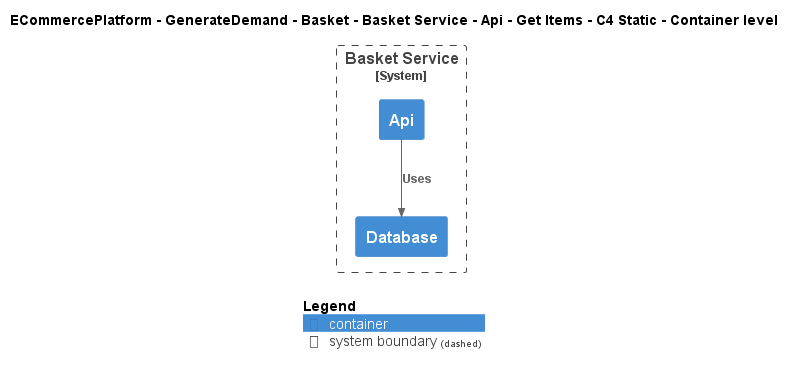

The diagram above was rendered by PlantUML. Its source (embedded in the PNG):
@startuml
!include ..\..\..\..\..\..\..\..\..\.c4s\C4_Container.puml

AddElementTag("c4interflow:lifecycle:new", $bgColor=green, $fontColor=#ffffff, $borderColor=green, $shadowing="False")
AddElementTag("c4interflow:lifecycle:changed", $bgColor=orange, $fontColor=#ffffff, $borderColor=orange, $shadowing="False")
AddElementTag("c4interflow:lifecycle:removed", $bgColor=red, $fontColor=#ffffff, $borderColor=red, $shadowing="False")

AddRelTag("c4interflow:lifecycle:new", $textColor=green, $lineColor=green)
AddRelTag("c4interflow:lifecycle:changed", $textColor=orange, $lineColor=orange)
AddRelTag("c4interflow:lifecycle:removed", $textColor=red, $lineColor=red)

SHOW_PERSON_PORTRAIT()
LAYOUT_TOP_DOWN()

skinparam linetype polyline

title ECommercePlatform - GenerateDemand - Basket - Basket Service - Api - Get Items - C4 Static - Container level


System_Boundary(ECommercePlatform.GenerateDemand.Basket.SoftwareSystems.BasketService, "Basket Service") {
    Container(ECommercePlatform.GenerateDemand.Basket.SoftwareSystems.BasketService.Containers.Api, "Api", "", "")
    Container(ECommercePlatform.GenerateDemand.Basket.SoftwareSystems.BasketService.Containers.Database, "Database", "", "")
}

Rel(ECommercePlatform.GenerateDemand.Basket.SoftwareSystems.BasketService.Containers.Api, ECommercePlatform.GenerateDemand.Basket.SoftwareSystems.BasketService.Containers.Database, "Uses")


SHOW_LEGEND()
@enduml